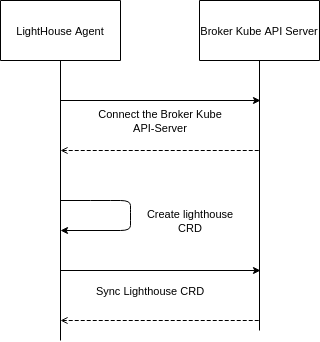

The diagram above was exported from draw.io. Its source (the exported page's mxGraphModel, read from the mxfile embedded in the PNG):
<mxGraphModel dx="980" dy="510" grid="1" gridSize="10" guides="1" tooltips="1" connect="1" arrows="1" fold="1" page="1" pageScale="1" pageWidth="850" pageHeight="1100" math="0" shadow="0">
  <root>
    <mxCell id="0" />
    <mxCell id="1" value="Background" parent="0" />
    <mxCell id="2" value="&lt;font style=&quot;font-size: 11px ; font-family: &amp;#34;helvetica&amp;#34; ; color: #000000 ; direction: ltr ; letter-spacing: 0px ; line-height: 120% ; opacity: 1&quot;&gt;LightHouse Agent&lt;/font&gt;" style="verticalAlign=middle;align=center;vsdxID=1;fillColor=#ffffff;gradientColor=none;shape=stencil(nZBRDoQgDERP03+WHsHFe5iISyOCQdT19kIaIxq//Jtp3zTpAFaTaUYNUkwx+F6v1EYD+AUpyRkdKCYFqACrzgf9C352LfuxyWRWg1/yhT/nRE5IsZWuZtCSK8CPeI0e/hF+jV7AJM4PO7KWCyr390bSiNtEtQM=);strokeColor=#000000;spacingTop=-3;spacingBottom=-3;spacingLeft=-3;spacingRight=-3;labelBackgroundColor=none;rounded=0;html=1;whiteSpace=wrap;" parent="1" vertex="1">
      <mxGeometry x="20" y="20" width="120" height="60" as="geometry" />
    </mxCell>
    <mxCell id="3" value="&lt;font style=&quot;font-size: 11px ; font-family: &amp;#34;helvetica&amp;#34; ; color: #000000 ; direction: ltr ; letter-spacing: 0px ; line-height: 120% ; opacity: 1&quot;&gt;Broker Kube API Server&lt;/font&gt;" style="verticalAlign=middle;align=center;vsdxID=3;fillColor=#ffffff;gradientColor=none;shape=stencil(nZBRDoQgDERP03+WHsHFe5iISyOCQdT19kIaIxq//Jtp3zTpAFaTaUYNUkwx+F6v1EYD+AUpyRkdKCYFqACrzgf9C352LfuxyWRWg1/yhT/nRE5IsZWuZtCSK8CPeI0e/hF+jV7AJM4PO7KWCyr390bSiNtEtQM=);strokeColor=#000000;spacingTop=-3;spacingBottom=-3;spacingLeft=-3;spacingRight=-3;labelBackgroundColor=none;rounded=0;html=1;whiteSpace=wrap;" parent="1" vertex="1">
      <mxGeometry x="219" y="20" width="120" height="60" as="geometry" />
    </mxCell>
    <mxCell id="18" style="vsdxID=8;edgeStyle=none;startArrow=none;endArrow=classic;startSize=5;endSize=5;strokeColor=#000000;spacingTop=0;spacingBottom=0;spacingLeft=0;spacingRight=0;verticalAlign=middle;html=1;labelBackgroundColor=#ffffff;rounded=1;" parent="1" edge="1">
      <mxGeometry relative="1" as="geometry">
        <mxPoint x="-80" y="102" as="offset" />
        <Array as="points" />
        <mxPoint x="80" y="120" as="sourcePoint" />
        <mxPoint x="280" y="120" as="targetPoint" />
      </mxGeometry>
    </mxCell>
    <mxCell id="20" style="vsdxID=11;edgeStyle=none;dashed=1;dashPattern=4.00 2.00;startArrow=open;endArrow=none;startSize=5;endSize=5;strokeColor=#000000;spacingTop=0;spacingBottom=0;spacingLeft=0;spacingRight=0;verticalAlign=middle;html=1;labelBackgroundColor=#ffffff;rounded=1;" parent="1" edge="1">
      <mxGeometry relative="1" as="geometry">
        <mxPoint x="-80" y="102" as="offset" />
        <Array as="points" />
        <mxPoint x="80" y="170" as="sourcePoint" />
        <mxPoint x="280" y="170" as="targetPoint" />
      </mxGeometry>
    </mxCell>
    <mxCell id="21" style="vsdxID=13;edgeStyle=none;startArrow=none;endArrow=classic;startSize=5;endSize=5;strokeColor=#000000;spacingTop=0;spacingBottom=0;spacingLeft=0;spacingRight=0;verticalAlign=middle;html=1;labelBackgroundColor=#ffffff;rounded=1;" parent="1" edge="1">
      <mxGeometry relative="1" as="geometry">
        <mxPoint x="-160" y="102" as="offset" />
        <Array as="points" />
        <mxPoint x="80" y="290" as="sourcePoint" />
        <mxPoint x="280" y="290" as="targetPoint" />
      </mxGeometry>
    </mxCell>
    <mxCell id="19" style="vsdxID=10;edgeStyle=none;dashed=1;dashPattern=4.00 2.00;startArrow=open;endArrow=none;startSize=5;endSize=5;strokeColor=#000000;spacingTop=0;spacingBottom=0;spacingLeft=0;spacingRight=0;verticalAlign=middle;html=1;labelBackgroundColor=#ffffff;rounded=1;" parent="1" edge="1">
      <mxGeometry relative="1" as="geometry">
        <mxPoint x="-160" y="102" as="offset" />
        <Array as="points" />
        <mxPoint x="80" y="340" as="sourcePoint" />
        <mxPoint x="280" y="340" as="targetPoint" />
      </mxGeometry>
    </mxCell>
    <mxCell id="22" style="vsdxID=16;edgeStyle=none;startArrow=none;endArrow=classic;startSize=5;endSize=5;strokeColor=#000000;spacingTop=0;spacingBottom=0;spacingLeft=0;spacingRight=0;verticalAlign=middle;html=1;labelBackgroundColor=#ffffff;rounded=1;" parent="1" edge="1">
      <mxGeometry relative="1" as="geometry">
        <mxPoint x="-70" y="116" as="offset" />
        <Array as="points">
          <mxPoint x="120" y="220" />
          <mxPoint x="150" y="220" />
          <mxPoint x="150" y="230" />
          <mxPoint x="150" y="250" />
        </Array>
        <mxPoint x="80" y="220" as="sourcePoint" />
        <mxPoint x="80" y="250" as="targetPoint" />
      </mxGeometry>
    </mxCell>
    <mxCell id="5" value="&lt;font face=&quot;helvetica&quot;&gt;&lt;span style=&quot;font-size: 11px&quot;&gt;Sync Lighthouse CRD&lt;/span&gt;&lt;/font&gt;" style="verticalAlign=middle;align=center;vsdxID=9;fillColor=none;gradientColor=none;shape=stencil(nZBRDoQgDERP03+WHsHFe5iISyOCQdT19kIaIxq//Jtp3zTpAFaTaUYNUkwx+F6v1EYD+AUpyRkdKCYFqACrzgf9C352LfuxyWRWg1/yhT/nRE5IsZWuZtCSK8CPeI0e/hF+jV7AJM4PO7KWCyr390bSiNtEtQM=);strokeColor=none;spacingTop=-3;spacingBottom=-3;spacingLeft=-3;spacingRight=-3;labelBackgroundColor=none;rounded=0;html=1;whiteSpace=wrap;" parent="1" vertex="1">
      <mxGeometry x="110" y="300" width="120" height="20" as="geometry" />
    </mxCell>
    <mxCell id="9" value="&lt;font style=&quot;font-size:11px;font-family:Helvetica;color:#000000;direction:ltr;letter-spacing:0px;line-height:120%;opacity:1&quot;&gt;Create lighthouse CRD&lt;/font&gt;" style="verticalAlign=middle;align=center;vsdxID=17;fillColor=none;gradientColor=none;shape=stencil(nZBRDoQgDERP03+WHsHFe5iISyOCQdT19kIaIxq//Jtp3zTpAFaTaUYNUkwx+F6v1EYD+AUpyRkdKCYFqACrzgf9C352LfuxyWRWg1/yhT/nRE5IsZWuZtCSK8CPeI0e/hF+jV7AJM4PO7KWCyr390bSiNtEtQM=);strokeColor=none;spacingTop=-3;spacingBottom=-3;spacingLeft=-3;spacingRight=-3;labelBackgroundColor=none;rounded=0;html=1;whiteSpace=wrap;" parent="1" vertex="1">
      <mxGeometry x="160" y="230" width="100" height="20" as="geometry" />
    </mxCell>
    <mxCell id="11" parent="1" vertex="1">
      <mxGeometry x="80" y="480" as="geometry" />
    </mxCell>
    <mxCell id="12" style="vsdxID=2;edgeStyle=none;startArrow=none;endArrow=none;startSize=5;endSize=5;strokeColor=#000000;spacingTop=0;spacingBottom=0;spacingLeft=0;spacingRight=0;verticalAlign=middle;html=1;labelBackgroundColor=#ffffff;rounded=1;entryX=0.5;entryY=1;entryDx=0;entryDy=0;entryPerimeter=0;" parent="1" target="2" edge="1">
      <mxGeometry relative="1" as="geometry">
        <mxPoint y="301" as="offset" />
        <Array as="points" />
        <mxPoint x="80" y="360" as="sourcePoint" />
      </mxGeometry>
    </mxCell>
    <mxCell id="13" style="vsdxID=4;edgeStyle=none;startArrow=none;endArrow=none;startSize=5;endSize=5;strokeColor=#000000;spacingTop=0;spacingBottom=0;spacingLeft=0;spacingRight=0;verticalAlign=middle;html=1;labelBackgroundColor=#ffffff;rounded=1;entryX=0.5;entryY=1;entryDx=0;entryDy=0;entryPerimeter=0;" parent="1" target="3" edge="1">
      <mxGeometry relative="1" as="geometry">
        <mxPoint y="196" as="offset" />
        <Array as="points" />
        <mxPoint x="279" y="350" as="sourcePoint" />
      </mxGeometry>
    </mxCell>
    <mxCell id="14" parent="1" vertex="1">
      <mxGeometry x="400" y="480" as="geometry" />
    </mxCell>
    <mxCell id="16" parent="1" vertex="1">
      <mxGeometry x="240" y="480" as="geometry" />
    </mxCell>
    <mxCell id="tg_oz1pXL2s1_KOyIXXy-25" value="&lt;font style=&quot;font-size: 11px ; font-family: &amp;#34;helvetica&amp;#34; ; color: #000000 ; direction: ltr ; letter-spacing: 0px ; line-height: 120% ; opacity: 1&quot;&gt;Connect the Broker Kube API-Server&lt;/font&gt;" style="verticalAlign=middle;align=center;vsdxID=9;fillColor=none;gradientColor=none;shape=stencil(nZBRDoQgDERP03+WHsHFe5iISyOCQdT19kIaIxq//Jtp3zTpAFaTaUYNUkwx+F6v1EYD+AUpyRkdKCYFqACrzgf9C352LfuxyWRWg1/yhT/nRE5IsZWuZtCSK8CPeI0e/hF+jV7AJM4PO7KWCyr390bSiNtEtQM=);strokeColor=none;spacingTop=-3;spacingBottom=-3;spacingLeft=-3;spacingRight=-3;labelBackgroundColor=none;rounded=0;html=1;whiteSpace=wrap;" vertex="1" parent="1">
      <mxGeometry x="120" y="130" width="120" height="20" as="geometry" />
    </mxCell>
  </root>
</mxGraphModel>